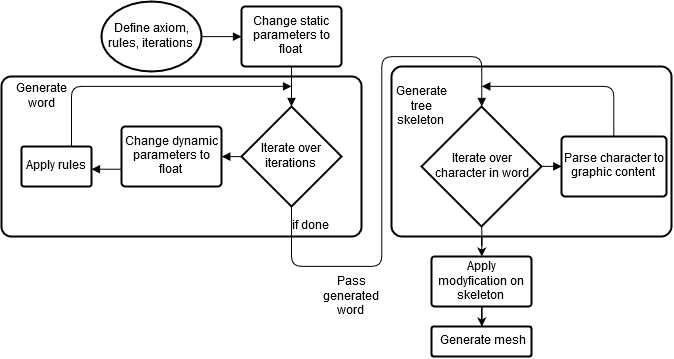

The diagram above was exported from draw.io. Its source (the exported page's mxGraphModel, read from the mxfile embedded in the PNG):
<mxGraphModel dx="924" dy="857" grid="1" gridSize="10" guides="1" tooltips="1" connect="1" arrows="1" fold="1" page="0" pageScale="1" pageWidth="826" pageHeight="1169" background="none" math="0" shadow="0">
  <root>
    <mxCell id="0" style=";html=1;" />
    <mxCell id="1" style=";html=1;" parent="0" />
    <mxCell id="104" value="" style="strokeWidth=2;html=1;shape=mxgraph.flowchart.process;whiteSpace=wrap;" vertex="1" parent="1">
      <mxGeometry x="640" y="10" width="280" height="170" as="geometry" />
    </mxCell>
    <mxCell id="97" value="" style="strokeWidth=2;html=1;shape=mxgraph.flowchart.process;whiteSpace=wrap;" vertex="1" parent="1">
      <mxGeometry x="250" y="20" width="360" height="160" as="geometry" />
    </mxCell>
    <mxCell id="53" value="Define axiom, rules, iterations&lt;br&gt;" style="strokeWidth=2;html=1;shape=mxgraph.flowchart.start_2;whiteSpace=wrap;" vertex="1" parent="1">
      <mxGeometry x="350" y="-55" width="100" height="70" as="geometry" />
    </mxCell>
    <mxCell id="55" value="Iterate over iterations&lt;br&gt;" style="strokeWidth=2;html=1;shape=mxgraph.flowchart.decision;whiteSpace=wrap;" vertex="1" parent="1">
      <mxGeometry x="490" y="50" width="100" height="100" as="geometry" />
    </mxCell>
    <mxCell id="56" value="&lt;br&gt;Change static parameters to float&lt;br&gt;&lt;br&gt;" style="strokeWidth=2;html=1;shape=mxgraph.flowchart.process;whiteSpace=wrap;" vertex="1" parent="1">
      <mxGeometry x="490" y="-50" width="100" height="60" as="geometry" />
    </mxCell>
    <mxCell id="60" value="" style="endArrow=block;endFill=1;html=1;edgeStyle=orthogonalEdgeStyle;align=left;verticalAlign=top;" edge="1" parent="1" source="53" target="56">
      <mxGeometry x="-1" relative="1" as="geometry">
        <mxPoint x="-20" y="-180" as="sourcePoint" />
        <mxPoint x="140" y="-180" as="targetPoint" />
        <Array as="points">
          <mxPoint x="470" y="-20" />
          <mxPoint x="470" y="-20" />
        </Array>
      </mxGeometry>
    </mxCell>
    <mxCell id="62" value="" style="endArrow=block;endFill=1;html=1;edgeStyle=orthogonalEdgeStyle;align=left;verticalAlign=top;exitX=0.5;exitY=1;exitPerimeter=0;" edge="1" parent="1" source="56" target="55">
      <mxGeometry x="-1" relative="1" as="geometry">
        <mxPoint x="-110" y="-200" as="sourcePoint" />
        <mxPoint x="50" y="-200" as="targetPoint" />
        <Array as="points" />
      </mxGeometry>
    </mxCell>
    <mxCell id="64" value="&lt;br&gt;Change dynamic parameters to float&lt;br&gt;&lt;br&gt;" style="strokeWidth=2;html=1;shape=mxgraph.flowchart.process;whiteSpace=wrap;" vertex="1" parent="1">
      <mxGeometry x="370" y="70" width="100" height="60" as="geometry" />
    </mxCell>
    <mxCell id="74" value="Apply rules&lt;br&gt;" style="strokeWidth=2;html=1;shape=mxgraph.flowchart.process;whiteSpace=wrap;" vertex="1" parent="1">
      <mxGeometry x="270" y="90" width="70" height="40" as="geometry" />
    </mxCell>
    <mxCell id="120" style="edgeStyle=orthogonalEdgeStyle;rounded=0;html=1;jettySize=auto;orthogonalLoop=1;" edge="1" parent="1" source="83" target="119">
      <mxGeometry relative="1" as="geometry" />
    </mxCell>
    <mxCell id="83" value="Iterate over &lt;br&gt;character in word&lt;br&gt;" style="strokeWidth=2;html=1;shape=mxgraph.flowchart.decision;whiteSpace=wrap;" vertex="1" parent="1">
      <mxGeometry x="670" y="50" width="120" height="120" as="geometry" />
    </mxCell>
    <mxCell id="84" value="&lt;br&gt;Parse character to graphic content&lt;br&gt;&lt;br&gt;" style="strokeWidth=2;html=1;shape=mxgraph.flowchart.process;whiteSpace=wrap;" vertex="1" parent="1">
      <mxGeometry x="810" y="80" width="105" height="60" as="geometry" />
    </mxCell>
    <mxCell id="85" value="" style="endArrow=block;endFill=1;html=1;edgeStyle=orthogonalEdgeStyle;align=left;verticalAlign=top;entryX=0;entryY=0.5;entryPerimeter=0;exitX=1;exitY=0.5;exitPerimeter=0;" edge="1" source="83" target="84" parent="1">
      <mxGeometry x="-1" relative="1" as="geometry">
        <mxPoint x="400" y="340" as="sourcePoint" />
        <mxPoint x="560" y="340" as="targetPoint" />
        <Array as="points" />
      </mxGeometry>
    </mxCell>
    <mxCell id="86" value="" style="resizable=0;html=1;align=left;verticalAlign=bottom;labelBackgroundColor=#ffffff;fontSize=10;" connectable="0" vertex="1" parent="85">
      <mxGeometry x="-1" relative="1" as="geometry" />
    </mxCell>
    <mxCell id="99" value="Generate&lt;br&gt;word&lt;br&gt;" style="text;html=1;strokeColor=none;fillColor=none;align=center;verticalAlign=middle;whiteSpace=wrap;" vertex="1" parent="1">
      <mxGeometry x="270" y="30" width="40" height="20" as="geometry" />
    </mxCell>
    <mxCell id="114" value="Pass generated word&lt;br&gt;" style="text;html=1;strokeColor=none;fillColor=none;align=center;verticalAlign=middle;whiteSpace=wrap;" vertex="1" parent="1">
      <mxGeometry x="580" y="230" width="40" height="20" as="geometry" />
    </mxCell>
    <mxCell id="122" style="edgeStyle=orthogonalEdgeStyle;rounded=0;html=1;jettySize=auto;orthogonalLoop=1;" edge="1" parent="1" source="119" target="121">
      <mxGeometry relative="1" as="geometry" />
    </mxCell>
    <mxCell id="119" value="Apply modyfication on skeleton&lt;br&gt;" style="strokeWidth=2;html=1;shape=mxgraph.flowchart.process;whiteSpace=wrap;" vertex="1" parent="1">
      <mxGeometry x="680" y="200" width="100" height="50" as="geometry" />
    </mxCell>
    <mxCell id="121" value="Generate mesh&lt;br&gt;" style="strokeWidth=2;html=1;shape=mxgraph.flowchart.process;whiteSpace=wrap;" vertex="1" parent="1">
      <mxGeometry x="680" y="270" width="100" height="30" as="geometry" />
    </mxCell>
    <mxCell id="123" value="" style="endArrow=block;endFill=1;html=1;edgeStyle=orthogonalEdgeStyle;align=left;verticalAlign=top;exitX=0.5;exitY=1;exitPerimeter=0;" edge="1" parent="1" source="55" target="83">
      <mxGeometry x="-1" relative="1" as="geometry">
        <mxPoint x="150" y="-30" as="sourcePoint" />
        <mxPoint x="730" y="40" as="targetPoint" />
        <Array as="points">
          <mxPoint x="540" y="210" />
          <mxPoint x="630" y="210" />
          <mxPoint x="630" />
          <mxPoint x="730" />
        </Array>
      </mxGeometry>
    </mxCell>
    <mxCell id="124" value="" style="resizable=0;html=1;align=left;verticalAlign=bottom;labelBackgroundColor=#ffffff;fontSize=10;" connectable="0" vertex="1" parent="123">
      <mxGeometry x="-1" relative="1" as="geometry" />
    </mxCell>
    <mxCell id="125" value="" style="endArrow=block;endFill=1;html=1;edgeStyle=orthogonalEdgeStyle;align=left;verticalAlign=top;exitX=0;exitY=0.5;exitPerimeter=0;entryX=1;entryY=0.5;entryPerimeter=0;" edge="1" parent="1" source="55" target="64">
      <mxGeometry x="1" y="-41" relative="1" as="geometry">
        <mxPoint x="340" y="-10" as="sourcePoint" />
        <mxPoint x="290" y="-20" as="targetPoint" />
        <Array as="points" />
        <mxPoint x="40" y="-31" as="offset" />
      </mxGeometry>
    </mxCell>
    <mxCell id="126" value="" style="resizable=0;html=1;align=left;verticalAlign=bottom;labelBackgroundColor=#ffffff;fontSize=10;" connectable="0" vertex="1" parent="125">
      <mxGeometry x="-1" relative="1" as="geometry" />
    </mxCell>
    <mxCell id="130" value="" style="endArrow=block;endFill=1;html=1;edgeStyle=orthogonalEdgeStyle;align=left;verticalAlign=top;entryX=1.003;entryY=0.568;entryPerimeter=0;" edge="1" parent="1" source="64" target="74">
      <mxGeometry x="-1" relative="1" as="geometry">
        <mxPoint x="315" y="270" as="sourcePoint" />
        <mxPoint x="270" y="300" as="targetPoint" />
        <Array as="points">
          <mxPoint x="369" y="113" />
        </Array>
      </mxGeometry>
    </mxCell>
    <mxCell id="131" value="" style="resizable=0;html=1;align=left;verticalAlign=bottom;labelBackgroundColor=#ffffff;fontSize=10;" connectable="0" vertex="1" parent="130">
      <mxGeometry x="-1" relative="1" as="geometry">
        <mxPoint x="15" as="offset" />
      </mxGeometry>
    </mxCell>
    <mxCell id="133" value="" style="endArrow=block;endFill=1;html=1;edgeStyle=orthogonalEdgeStyle;align=left;verticalAlign=top;" edge="1" parent="1" source="74">
      <mxGeometry x="-0.7476" y="-28" relative="1" as="geometry">
        <mxPoint x="180" y="40" as="sourcePoint" />
        <mxPoint x="540" y="30" as="targetPoint" />
        <Array as="points">
          <mxPoint x="320" y="30" />
        </Array>
        <mxPoint x="-8" y="20" as="offset" />
      </mxGeometry>
    </mxCell>
    <mxCell id="134" value="" style="resizable=0;html=1;align=left;verticalAlign=bottom;labelBackgroundColor=#ffffff;fontSize=10;" connectable="0" vertex="1" parent="133">
      <mxGeometry x="-1" relative="1" as="geometry" />
    </mxCell>
    <mxCell id="142" value="Generate tree skeleton&lt;br&gt;" style="text;html=1;strokeColor=none;fillColor=none;align=center;verticalAlign=middle;whiteSpace=wrap;" vertex="1" parent="1">
      <mxGeometry x="650" y="40" width="40" height="20" as="geometry" />
    </mxCell>
    <mxCell id="143" value="if done&lt;br&gt;" style="text;html=1;strokeColor=none;fillColor=none;align=center;verticalAlign=middle;whiteSpace=wrap;" vertex="1" parent="1">
      <mxGeometry x="540" y="160" width="40" height="20" as="geometry" />
    </mxCell>
    <mxCell id="144" value="" style="endArrow=block;endFill=1;html=1;edgeStyle=orthogonalEdgeStyle;align=left;verticalAlign=top;" edge="1" parent="1" source="84">
      <mxGeometry x="-1" relative="1" as="geometry">
        <mxPoint x="960" y="100" as="sourcePoint" />
        <mxPoint x="730" y="30" as="targetPoint" />
        <Array as="points">
          <mxPoint x="863" y="30" />
        </Array>
      </mxGeometry>
    </mxCell>
    <mxCell id="145" value="" style="resizable=0;html=1;align=left;verticalAlign=bottom;labelBackgroundColor=#ffffff;fontSize=10;" connectable="0" vertex="1" parent="144">
      <mxGeometry x="-1" relative="1" as="geometry" />
    </mxCell>
  </root>
</mxGraphModel>